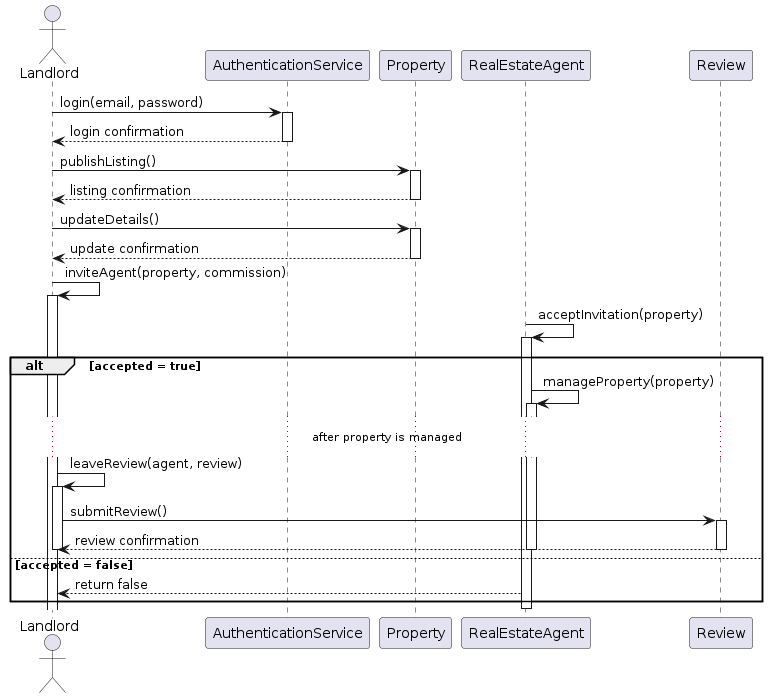

The diagram above was rendered by PlantUML. Its source (embedded in the PNG):
@startuml
actor Landlord

participant AuthenticationService
participant Property
participant RealEstateAgent
participant Review

Landlord -> AuthenticationService : login(email, password)
activate AuthenticationService
AuthenticationService --> Landlord : login confirmation
deactivate AuthenticationService

Landlord -> Property: publishListing()
activate Property
Property --> Landlord : listing confirmation
deactivate Property

Landlord -> Property: updateDetails()
activate Property
Property --> Landlord : update confirmation
deactivate Property

Landlord -> Landlord: inviteAgent(property, commission)
activate Landlord

RealEstateAgent -> RealEstateAgent : acceptInvitation(property)
activate RealEstateAgent

alt accepted = true
    RealEstateAgent -> RealEstateAgent : manageProperty(property)
    activate RealEstateAgent

    ... after property is managed ...

    Landlord -> Landlord: leaveReview(agent, review)
    activate Landlord
    Landlord -> Review : submitReview()
    activate Review
    Review --> Landlord : review confirmation
    deactivate Review
    deactivate Landlord
    deactivate RealEstateAgent

else accepted = false
    RealEstateAgent --> Landlord : return false
end
deactivate RealEstateAgent
@enduml